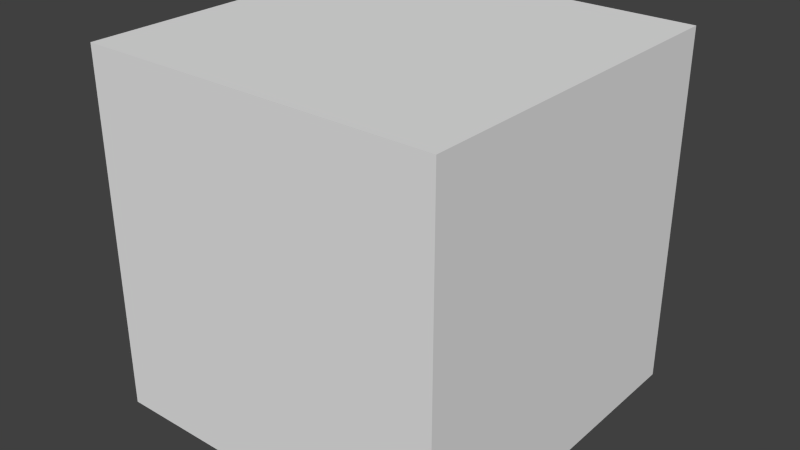 # Source: FirstAid.blend  (saved by Blender 2.76.0; exported with 4.5.12 LTS)
import bpy
from mathutils import Matrix  # noqa: F401  (used for matrix-valued properties, if any)

bpy.ops.wm.read_factory_settings(use_empty=True)
scene = bpy.context.scene
scene.name = 'Scene'

# ---- collections
col_collection_1 = bpy.data.collections.new('Collection 1'); scene.collection.children.link(col_collection_1)

# ---- materials (node trees are filled in below, after node groups)
mat_firstaid = bpy.data.materials.new('FirstAid')
mat_firstaid.alpha_threshold = 0.0
mat_firstaid.use_transparent_shadow = False
mat_firstaid.roughness = 0.5

# ---- material node trees

# ---- world
world_world = bpy.data.worlds.new('World'); scene.world = world_world
world_world.color = (0.05088, 0.05088, 0.05088)
world_world.use_sun_shadow = False
world_world.sun_shadow_jitter_overblur = 0.0
world_world.cycles.sampling_method = 'MANUAL'
world_world.cycles.sample_map_resolution = 256

# ---- meshes
me_cube_001 = bpy.data.meshes.new('Cube.001')
me_cube_001.from_pydata([(-0.5, -0.5, -0.5), (-0.5, 0.5, -0.5), (-0.5, 0.5, 0.5), (0.5, -0.5, -0.5), (0.5, 0.5, -0.5), (0.5, 0.5, 0.5), (-0.5, -0.5, 0.5), (0.5, -0.5, 0.5), (0.3889, 0.08333, 0.5), (0.08333, 0.08333, 0.5), (0.08333, 0.3889, 0.5), (-0.08333, 0.3889, 0.5), (-0.08333, 0.08333, 0.5), (-0.3889, 0.08333, 0.5), (-0.3889, -0.08333, 0.5), (-0.08333, -0.08333, 0.5), (-0.08333, -0.3889, 0.5), (0.08333, -0.3889, 0.5), (0.08333, -0.08333, 0.5), (0.3889, -0.08333, 0.5)], [], [(0, 1, 4, 3), (6, 2, 1, 0), (2, 5, 4, 1), (5, 7, 3, 4), (7, 6, 0, 3), (2, 6, 14, 13, 12, 11, 10, 9, 8, 5), (6, 7, 5, 8, 19, 18, 17, 16, 15, 14), (9, 10, 11, 12, 13, 14, 15, 16, 17, 18, 19, 8)])
_uv = me_cube_001.uv_layers.new(name='UVMap')
_uv.uv.foreach_set('vector', [0.35, 0.65, 0.35, 0.7167, 0.2833, 0.7167, 0.2833, 0.65, 0.2167, 0.7167, 0.2167, 0.65, 0.2833, 0.65, 0.2833, 0.7167, 0.15, 0.7833, 0.15, 0.7167, 0.2167, 0.7167, 0.2167, 0.7833, 0.15, 0.7167, 0.15, 0.65, 0.2167, 0.65, 0.2167, 0.7167, 0.2167, 0.7167, 0.2833, 0.7167, 0.2833, 0.7833, 0.2167, 0.7833, 0.2167, 0.7833, 0.2167, 0.85, 0.2093, 0.8222, 0.2093, 0.8111, 0.1889, 0.8111, 0.1889, 0.7907, 0.1778, 0.7907, 0.1778, 0.8111, 0.1574, 0.8111, 0.15, 0.7833, 0.2167, 0.85, 0.15, 0.85, 0.15, 0.7833, 0.1574, 0.8111, 0.1574, 0.8222, 0.1778, 0.8222, 0.1778, 0.8426, 0.1889, 0.8426, 0.1889, 0.8222, 0.2093, 0.8222, 0.8028, 0.8111, 0.8028, 0.7907, 0.8139, 0.7907, 0.8139, 0.8111, 0.8343, 0.8111, 0.8343, 0.8222, 0.8139, 0.8222, 0.8139, 0.8426, 0.8028, 0.8426, 0.8028, 0.8222, 0.7824, 0.8222, 0.7824, 0.8111])
me_cube_001.materials.append(mat_firstaid)
me_cube_001.use_remesh_preserve_volume = False
me_cube_001.use_remesh_preserve_attributes = False
me_cube_001.use_mirror_vertex_groups = False
me_cube_001.update()

# ---- objects
ob_firstaid = bpy.data.objects.new('FirstAid', me_cube_001)

# ---- transforms, parenting, visibility, modifiers, constraints
ob_firstaid.location = (0.0, 0.0, 0.5)
ob_firstaid.lineart.crease_threshold = 0.0

# ---- collection membership
col_collection_1.objects.link(ob_firstaid)

# ---- scene / render settings (as saved in the file)
scene.frame_start = 1; scene.frame_end = 250; scene.frame_set(1)
scene.render.engine = 'BLENDER_EEVEE_NEXT'
scene.render.resolution_percentage = 50
scene.render.dither_intensity = 0.0
scene.cycles.use_denoising = False
scene.cycles.samples = 10
scene.cycles.sampling_pattern = 'TABULATED_SOBOL'
scene.cycles.light_sampling_threshold = 0.0
scene.cycles.use_adaptive_sampling = False
scene.cycles.use_light_tree = False
scene.cycles.blur_glossy = 0.0
scene.cycles.pixel_filter_type = 'GAUSSIAN'
scene.cycles.sample_clamp_indirect = 0.0
scene.view_settings.view_transform = 'Standard'
bpy.context.view_layer.update()

# ---- added for rendering (the .blend has no active camera and no usable light): camera, sun
cam_auto = bpy.data.cameras.new('AutoCamera')
cam_auto.lens = 50.0
cam_auto.sensor_width = 36.0
cam_auto.clip_end = 1000.0
ob_auto_camera = bpy.data.objects.new('AutoCamera', cam_auto)
scene.collection.objects.link(ob_auto_camera)
ob_auto_camera.location = (1.60254, -1.92304, 1.78203)
ob_auto_camera.rotation_euler = (1.09748, -7.21219e-08, 0.694738)
scene.camera = ob_auto_camera
light_auto_sun = bpy.data.lights.new('AutoSun', 'SUN')
light_auto_sun.energy = 3.0
light_auto_sun.angle = 0.0523599
ob_auto_sun = bpy.data.objects.new('AutoSun', light_auto_sun)
scene.collection.objects.link(ob_auto_sun)
ob_auto_sun.rotation_euler = (0.872665, 0.174533, 0.523599)
bpy.context.view_layer.update()
